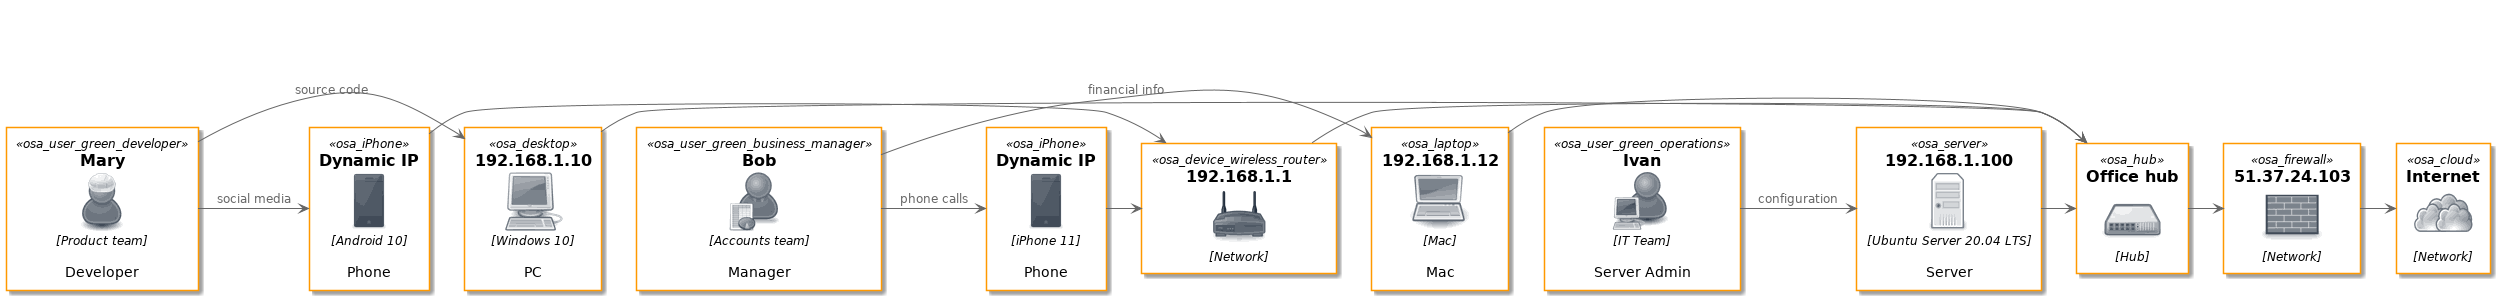

The diagram above was rendered by PlantUML. Its source (embedded in the PNG):
@startuml

skinparam backgroundColor white

skinparam note {
    BackgroundColor #F1FFFF
    BorderColor #2980B9
}

skinparam activity {
    BackgroundColor #BDE3FF
    ArrowColor #2980B9
    BorderColor #2980B9
    StartColor #227BC6
    EndColor #227BC6
    BarColor #227BC6
}

skinparam sequence {
    ArrowColor  #2980B9
    DividerBackgroundColor  #BDE3FF
    GroupBackgroundColor    #BDE3FF
    LifeLineBackgroundColor white
    LifeLineBorderColor #2980B9
    ParticipantBackgroundColor  #BDE3FF
    ParticipantBorderColor  #2980B9
    BoxLineColor    #2980B9
    BoxBackgroundColor  #DDDDDD
}

skinparam componentBackgroundColor    #BDE3FF
skinparam component {
    skinparam componentArrowColor #A80036
    skinparam BorderColor    #A80036
    skinparam InterfaceBackgroundColor   #BDE3FF
    skinparam InterfaceBorderColor   #A80036
}


skinparam stateBackgroundColor #BDE3FF
skinparam state {
    skinparam BorderColor #2980B9
    skinparam ArrowColor #2980B9
    skinparam StartColor black
    skinparam EndColor   black
}


skinparam stereotype {                  
    skinparam CBackgroundColor  #ADD1B2
    skinparam ABackgroundColor  #A9DCDF
    skinparam IBackgroundColor  #B4A7E5
    skinparam EBackgroundColor  #EB937F
}

skinparam actorBackgroundColor #BDE3FF
skinparam actor {
    skinparam BorderColor    #A80036
}

skinparam usecase {
    skinparam ArrowColor   #A80036
    skinparam BorderColor  #A80036
}

skinparam class {
    skinparam ArrowColor #A80036
    skinparam BackgroundColor    #BDE3FF
    skinparam BorderColor    #A80036
}


skinparam object {
    skinparam ArrowColor    #A80036
    skinparam BackgroundColor   #BDE3FF
    skinparam BorderColor   #A80036
}


skinparam packageBackgroundColor  #white
skinparam agentBackgroundColor  #BDE3FF
skinparam artifactBackgroundColor  #BDE3FF
skinparam boundaryBackgroundColor  #BDE3FF
skinparam cardBackgroundColor  #BDE3FF
skinparam cloudBackgroundColor  #BDE3FF
skinparam controlBackgroundColor  #BDE3FF
skinparam databaseBackgroundColor  #BDE3FF
skinparam entityBackgroundColor  #BDE3FF
skinparam fileBackgroundColor  #BDE3FF
skinparam folderBackgroundColor  #BDE3FF
skinparam frameBackgroundColor  #BDE3FF
skinparam interfaceBackgroundColor  #BDE3FF
skinparam nodeBackgroundColor  #BDE3FF
skinparam queueBackgroundColor  #BDE3FF
skinparam stackBackgroundColor  #BDE3FF
skinparam rectangleBackgroundColor  #BDE3FF
skinparam storageBackgroundColor  #BDE3FF
skinparam usecaseBackgroundColor #BDE3FF

!include ./osa/Common.puml
!include ./osa/User/all.puml
!include ./osa/Hardware/all.puml
!include ./osa/Misc/all.puml
!include ./osa/Server/all.puml
!include ./osa/Site/all.puml

'. Mary is a Developer in the Product team. She has a Windows 10 PC and an Android phone.
'. Bob is a Manager in the Accounts team. He has Mac and an iPhone.
'. Ivan is an IT guy who looks after the server. 
'. They connect to the network hub, and via a firewall to the Internet.


' Users
osa_user_green_developer(Mary, "Mary", "Product team", "Developer")
osa_user_green_operations(Ivan, "Ivan", "IT Team", "Server Admin")
osa_user_green_business_manager(Bob, "Bob", "Accounts team", "Manager")

' Devices
osa_desktop(pc, "192.168.1.10", "Windows 10", "PC")
osa_laptop(mac, "192.168.1.12", "Mac", "Mac")
osa_iPhone(iphone, "Dynamic IP", "iPhone 11", "Phone")
osa_iPhone(android, "Dynamic IP", "Android 10", "Phone")
osa_server(server, "192.168.1.100", "Ubuntu Server 20.04 LTS", "Server")

' Network
osa_device_wireless_router(wifiAP, "192.168.1.1", "Network")
osa_hub(hub, "Office hub", "Hub")
osa_firewall(firewall, "51.37.24.103", "Network")
osa_cloud(cloud, "Internet", "Network")

Mary -> pc: source code
Mary -> android: social media

Bob -> mac: financial info
Bob -> iphone: phone calls

Ivan -> server: configuration

iphone -> wifiAP
android -> wifiAP

wifiAP -> hub
server -> hub
mac -> hub
pc -> hub

hub -> firewall

firewall -> cloud

@enduml